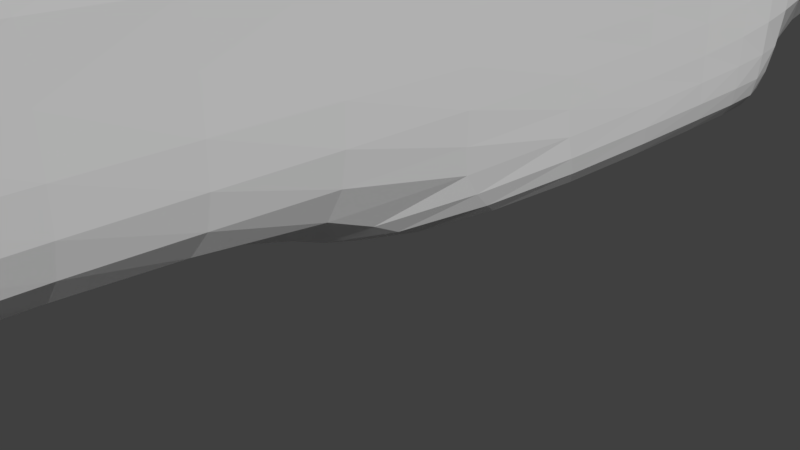 # Source: guncon.blend  (saved by Blender 2.77.0; exported with 4.5.12 LTS)
import bpy
from mathutils import Matrix  # noqa: F401  (used for matrix-valued properties, if any)

bpy.ops.wm.read_factory_settings(use_empty=True)
scene = bpy.context.scene
scene.name = 'Scene'

# ---- collections
col_collection_1 = bpy.data.collections.new('Collection 1'); scene.collection.children.link(col_collection_1)

# ---- world
world_world = bpy.data.worlds.new('World'); scene.world = world_world
world_world.color = (0.05088, 0.05088, 0.05088)
world_world.use_sun_shadow = False
world_world.sun_shadow_jitter_overblur = 0.0
world_world.cycles.sampling_method = 'MANUAL'

# ---- cameras
cam_camera = bpy.data.cameras.new('Camera')
cam_camera.clip_end = 100.0
cam_camera.lens = 35.0
cam_camera.sensor_width = 32.0
cam_camera.sensor_height = 18.0
cam_camera.ortho_scale = 7.314
cam_camera.dof.focus_distance = 0.0
cam_camera.dof.aperture_fstop = 128.0

# ---- meshes
me_plane_001 = bpy.data.meshes.new('Plane.001')
me_plane_001.from_pydata([(-2.592, -0.08247, 0.2595), (-1.42, 0.703, 0.2595), (-2.592, 0.774, 0.2595), (-1.42, 1.733, 0.2595), (-1.156, 0.9672, 0.2595), (-1.156, 1.924, 0.2595), (-0.8404, 1.004, 0.2595), (-0.8404, 1.972, 0.2595), (-0.6349, 1.261, 0.2595), (-0.6349, 2.218, 0.2595), (-0.4222, 1.279, 0.2595), (-0.4222, 2.153, 0.2595), (-0.2241, 1.415, 0.2595), (-0.2241, 2.372, 0.2595), (-0.06998, 1.416, 0.2548), (-0.06998, 2.277, 0.2595), (0.2308, 1.62, 0.2595), (0.2308, 2.577, 0.2595), (-2.592, 0.774, 0.6611), (-2.592, -0.08247, 0.6611), (-1.42, 0.703, 0.6611), (-1.42, 1.733, 0.6611), (-1.156, 0.9672, 0.6611), (-1.156, 1.924, 0.6611), (-0.8404, 1.004, 0.6611), (-0.8404, 1.972, 0.6611), (-0.6349, 1.261, 0.6611), (-0.6349, 2.218, 0.6611), (-0.4222, 1.279, 0.6611), (-0.4222, 2.153, 0.6611), (-0.2241, 1.415, 0.6611), (-0.2241, 2.372, 0.6611), (-0.06998, 1.416, 0.6611), (-0.06998, 2.277, 0.6611), (0.2308, 1.62, 0.6611), (0.2308, 2.577, 0.6611), (0.1927, 2.539, 0.2595), (0.1927, 1.582, 0.2595), (0.1927, 2.539, 0.6611), (0.1927, 1.582, 0.6611), (-2.212, 0.172, 0.2595), (-2.212, 1.052, 0.2595), (-2.212, 0.172, 0.6611), (-2.212, 1.052, 0.6611), (-2.504, 1.317, 0.327), (-2.756, 1.132, 0.327), (-2.504, 1.317, 0.5936), (-2.756, 1.132, 0.5936)], [], [(40, 41, 3, 1), (3, 5, 4, 1), (5, 7, 6, 4), (7, 9, 8, 6), (9, 11, 10, 8), (11, 13, 12, 10), (13, 15, 14, 12), (36, 17, 16, 37), (42, 20, 21, 43), (21, 20, 22, 23), (23, 22, 24, 25), (25, 24, 26, 27), (27, 26, 28, 29), (29, 28, 30, 31), (31, 30, 32, 33), (38, 39, 34, 35), (18, 43, 46, 47), (10, 12, 30, 28), (9, 7, 25, 27), (6, 8, 26, 24), (5, 3, 21, 23), (15, 13, 31, 33), (1, 4, 22, 20), (12, 14, 32, 30), (11, 9, 27, 29), (16, 17, 35, 34), (2, 0, 19, 18), (8, 10, 28, 26), (7, 5, 23, 25), (36, 15, 33, 38), (40, 1, 20, 42), (4, 6, 24, 22), (37, 16, 34, 39), (13, 11, 29, 31), (14, 37, 39, 32), (17, 36, 38, 35), (33, 32, 39, 38), (15, 36, 37, 14), (0, 40, 42, 19), (3, 41, 43, 21), (19, 42, 43, 18), (0, 2, 41, 40), (44, 45, 47, 46), (2, 18, 47, 45), (43, 41, 44, 46), (41, 2, 45, 44)])
me_plane_001.use_remesh_preserve_volume = False
me_plane_001.use_remesh_preserve_attributes = False
me_plane_001.use_mirror_vertex_groups = False
me_plane_001.update()
me_plane = bpy.data.meshes.new('Plane')
me_plane.from_pydata([(-1.0, -27.52, 0.0), (1.0, -27.52, 0.0), (-3.25, 18.93, 0.4353), (1.0, 18.93, 0.4353), (-1.0, 2.067, 0.0), (1.0, 2.067, 0.2856), (1.0, 12.93, 0.7209), (-3.25, 12.93, 0.4353), (2.089, 2.482, 0.2856), (2.089, 13.42, 0.2856), (-1.0, -3.162, 0.0), (1.0, -3.162, 0.0), (-1.0, -10.05, 0.0), (1.0, -13.66, 0.0), (-1.0, -11.71, 0.0), (1.0, -14.82, 0.0), (4.811, -13.66, -0.54), (3.555, -14.82, -0.54), (6.835, -10.31, -0.54), (4.974, -15.08, -0.54), (5.481, -2.114, -0.8556), (5.871, -2.114, -0.8556), (-4.73, -27.52, 2.816e-07), (-4.73, 2.067, 2.816e-07), (-3.187, 12.93, 1.651e-07), (-4.73, -3.162, 2.816e-07), (-4.73, -10.05, 2.816e-07), (-4.73, -11.71, 2.816e-07), (-1.8, -37.33, 7.453e-08), (-0.3621, -37.33, 7.453e-08), (-3.372, -37.33, 1.932e-07), (-1.0, -27.52, -2.4), (1.0, -27.52, -2.4), (-3.25, 18.93, -2.963), (1.0, 18.93, -2.963), (-1.0, 2.067, -2.4), (1.0, 2.067, -2.79), (1.0, 12.93, -3.353), (-3.25, 12.93, -2.963), (2.089, 2.482, -2.79), (2.089, 13.42, -2.79), (-1.0, -3.162, -2.4), (1.0, -3.162, -2.4), (-1.0, -10.05, -2.4), (1.0, -13.66, -2.4), (-1.0, -11.71, -2.4), (1.0, -14.82, -2.4), (4.811, -13.66, -1.796), (3.555, -14.82, -1.796), (6.835, -10.31, -1.796), (4.974, -15.08, -1.796), (5.292, -1.869, -1.503), (5.899, -1.869, -1.503), (-4.73, -27.52, -2.4), (-4.73, 2.067, -2.4), (-3.187, 12.93, -2.4), (-4.73, -3.162, -2.4), (-4.73, -10.05, -2.4), (-4.73, -11.71, -2.4), (-1.8, -37.33, -2.4), (-0.3621, -37.33, -2.4), (-3.372, -37.33, -2.4), (5.591, -4.418, -0.6574), (6.335, -4.418, -0.6574), (5.464, -4.662, -1.796), (6.622, -4.662, -1.796), (-1.0, 11.4, 0.3659), (1.0, 11.4, 0.2856), (2.089, 11.87, 0.2856), (-3.187, 11.4, 0.3659), (-1.0, 11.4, -2.946), (1.0, 11.4, -2.79), (2.089, 11.87, -2.79), (-3.187, 11.4, -2.946), (1.0, 16.51, 0.5505), (-3.25, 16.51, 0.4353), (1.0, 16.51, -3.12), (-3.25, 16.51, -2.963), (-1.009, -36.3, 7.736e-09), (-4.432, -36.3, 2.662e-07), (0.7101, -36.3, 7.736e-09), (-1.009, -36.3, -2.4), (-4.432, -36.3, -2.4), (0.7101, -36.3, -2.4), (5.633, -8.99, -0.6012), (5.566, -9.117, -1.796), (6.574, -7.236, -0.6012), (6.724, -7.363, -1.796), (6.19, -5.402, -0.6378), (6.429, -5.606, -1.796), (5.627, -6.015, -0.6378), (5.521, -6.218, -1.796), (5.613, -11.41, -0.5715), (5.579, -11.47, -1.796), (6.701, -8.725, -0.5715), (6.778, -8.79, -1.796), (5.498, -7.619, -0.618), (5.414, -7.781, -1.796), (6.802, -6.391, -0.618), (6.993, -6.553, -1.796), (5.295, -11.97, -0.5584), (5.275, -12.01, -1.796), (6.757, -9.385, -0.5584), (6.802, -9.423, -1.796), (1.777, -13.66, -0.11), (1.521, -14.82, -0.11), (1.777, -13.66, -2.277), (1.521, -14.82, -2.277)], [], [(75, 2, 3, 74), (10, 4, 5, 11), (66, 7, 6, 67), (67, 68, 8, 5), (12, 10, 11, 13), (14, 12, 13, 15), (0, 14, 15, 1), (104, 16, 17, 105), (16, 18, 19, 17), (62, 20, 21, 63), (14, 27, 26, 12), (66, 69, 24, 7), (10, 25, 23, 4), (0, 22, 27, 14), (12, 26, 25, 10), (78, 28, 30, 79), (80, 29, 28, 78), (77, 76, 34, 33), (41, 42, 36, 35), (70, 71, 37, 38), (71, 36, 39, 72), (43, 44, 42, 41), (45, 46, 44, 43), (31, 32, 46, 45), (106, 107, 48, 47), (47, 48, 50, 49), (64, 65, 52, 51), (45, 43, 57, 58), (70, 38, 55, 73), (41, 35, 54, 56), (31, 45, 58, 53), (43, 41, 56, 57), (81, 82, 61, 59), (83, 81, 59, 60), (27, 22, 53, 58), (80, 1, 32, 83), (105, 17, 48, 107), (74, 3, 34, 76), (69, 23, 54, 73), (68, 9, 40, 72), (19, 18, 49, 50), (3, 2, 33, 34), (23, 25, 56, 54), (9, 6, 37, 40), (25, 26, 57, 56), (5, 8, 39, 36), (17, 19, 50, 48), (28, 29, 60, 59), (11, 5, 36, 42), (1, 15, 46, 32), (26, 27, 58, 57), (21, 20, 51, 52), (30, 28, 59, 61), (13, 11, 42, 44), (100, 16, 47, 101), (63, 21, 52, 65), (79, 30, 61, 82), (75, 7, 38, 77), (104, 13, 44, 106), (7, 24, 55, 38), (88, 63, 65, 89), (20, 62, 64, 51), (91, 89, 65, 64), (90, 62, 63, 88), (8, 68, 72, 39), (24, 69, 73, 55), (35, 70, 73, 54), (37, 71, 72, 40), (35, 36, 71, 70), (4, 23, 69, 66), (6, 9, 68, 67), (4, 66, 67, 5), (2, 75, 77, 33), (6, 74, 76, 37), (38, 37, 76, 77), (7, 75, 74, 6), (22, 79, 82, 53), (29, 80, 83, 60), (32, 31, 81, 83), (31, 53, 82, 81), (1, 80, 78, 0), (0, 78, 79, 22), (92, 84, 86, 94), (93, 95, 87, 85), (94, 86, 87, 95), (96, 84, 85, 97), (62, 90, 91, 64), (96, 90, 88, 98), (97, 99, 89, 91), (98, 88, 89, 99), (102, 94, 95, 103), (101, 103, 95, 93), (100, 92, 94, 102), (84, 92, 93, 85), (86, 98, 99, 87), (85, 87, 99, 97), (84, 96, 98, 86), (90, 96, 97, 91), (16, 100, 102, 18), (47, 49, 103, 101), (18, 102, 103, 49), (92, 100, 101, 93), (16, 104, 106, 47), (15, 105, 107, 46), (44, 46, 107, 106), (13, 104, 105, 15)])
me_plane.use_remesh_preserve_volume = False
me_plane.use_remesh_preserve_attributes = False
me_plane.use_mirror_vertex_groups = False
me_plane.update()

# ---- objects
ob_plane_001 = bpy.data.objects.new('Plane.001', me_plane_001)
ob_plane = bpy.data.objects.new('Plane', me_plane)
ob_camera = bpy.data.objects.new('Camera', cam_camera)

# ---- transforms, parenting, visibility, modifiers, constraints
ob_plane_001.location = (0.3394, -3.258, 0.3383)
ob_plane_001.rotation_euler = (-0.0, 1.571, 0.0)
ob_plane_001.scale = (-2.58, -2.58, -2.58)
ob_plane_001.lineart.crease_threshold = 0.0
_m = ob_plane_001.modifiers.new('Subsurf', 'SUBSURF')
_m.uv_smooth = 'NONE'
_m.levels = 4
_m.render_levels = 4
_m.show_only_control_edges = False
ob_plane.location = (0.3725, -3.52, 1.744)
ob_plane.rotation_euler = (-0.0, 1.571, 0.0)
ob_plane.lineart.crease_threshold = 0.0
_m = ob_plane.modifiers.new('Subsurf', 'SUBSURF')
_m.uv_smooth = 'PRESERVE_CORNERS'
_m.quality = 2
_m.levels = 2
_m.show_only_control_edges = False
ob_camera.location = (7.481, -6.508, 5.344)
ob_camera.rotation_euler = (1.109, 0.01082, 0.8149)
ob_camera.lock_rotations_4d = False
ob_camera.empty_display_type = 'ARROWS'
ob_camera.color = (0.0, 0.0, 0.0, 0.0)
ob_camera.display_type = 'WIRE'
ob_camera.lineart.crease_threshold = 0.0

# ---- collection membership
col_collection_1.objects.link(ob_plane_001)
col_collection_1.objects.link(ob_plane)
col_collection_1.objects.link(ob_camera)

# ---- scene / render settings (as saved in the file)
scene.camera = ob_camera
scene.frame_start = 1; scene.frame_end = 250; scene.frame_set(1)
scene.render.engine = 'BLENDER_EEVEE_NEXT'
scene.render.resolution_percentage = 50
scene.render.dither_intensity = 0.0
scene.cycles.use_denoising = False
scene.cycles.samples = 128
scene.cycles.sampling_pattern = 'TABULATED_SOBOL'
scene.cycles.light_sampling_threshold = 0.0
scene.cycles.use_adaptive_sampling = False
scene.cycles.use_light_tree = False
scene.cycles.blur_glossy = 0.0
scene.cycles.sample_clamp_indirect = 0.0
scene.view_settings.view_transform = 'Standard'
bpy.context.view_layer.update()

# ---- added for rendering (the .blend has no usable light): sun
light_auto_sun = bpy.data.lights.new('AutoSun', 'SUN')
light_auto_sun.energy = 3.0
light_auto_sun.angle = 0.0523599
ob_auto_sun = bpy.data.objects.new('AutoSun', light_auto_sun)
scene.collection.objects.link(ob_auto_sun)
ob_auto_sun.rotation_euler = (0.872665, 0.174533, 0.523599)
bpy.context.view_layer.update()
